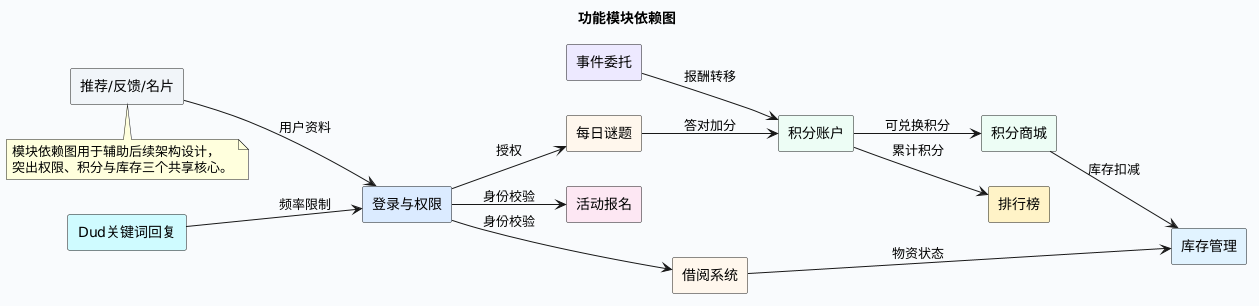

The diagram above was rendered by PlantUML. Its source (embedded in the PNG):
@startuml
title 功能模块依赖图
left to right direction
skinparam backgroundColor #f8fafc
skinparam defaultFontName Microsoft YaHei
skinparam shadowing false
skinparam componentStyle rectangle

component "登录与权限" as Auth #dbeafe
component "每日谜题" as Puzzle #fff7ed
component "积分账户" as Credit #ecfdf5
component "排行榜" as Rank #fef3c7
component "积分商城" as Shop #ecfdf5
component "库存管理" as Inventory #e0f2fe
component "借阅系统" as Borrow #fff7ed
component "活动报名" as Activity #fce7f3
component "事件委托" as Commission #ede9fe
component "Dud关键词回复" as Dud #cffafe
component "推荐/反馈/名片" as Profile #f1f5f9

Auth --> Puzzle : 授权
Puzzle --> Credit : 答对加分
Credit --> Rank : 累计积分
Credit --> Shop : 可兑换积分
Shop --> Inventory : 库存扣减
Borrow --> Inventory : 物资状态
Auth --> Activity : 身份校验
Auth --> Borrow : 身份校验
Commission --> Credit : 报酬转移
Dud --> Auth : 频率限制
Profile --> Auth : 用户资料

note bottom
  模块依赖图用于辅助后续架构设计，
  突出权限、积分与库存三个共享核心。
end note
@enduml